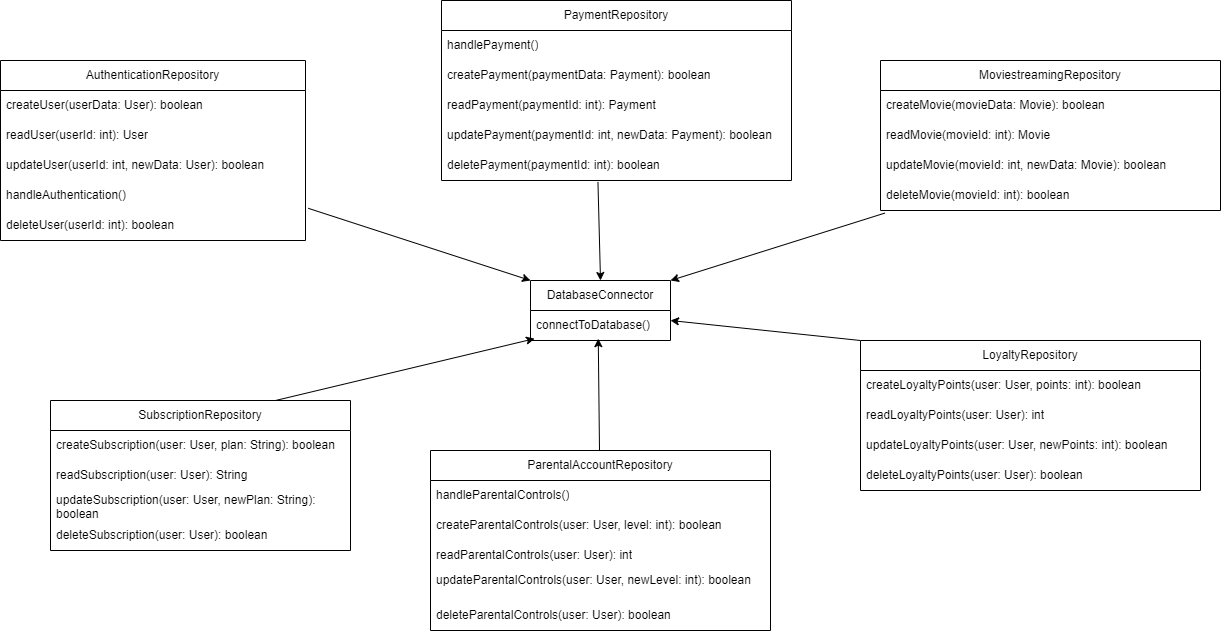

The diagram above was exported from draw.io. Its source (the exported page's mxGraphModel, read from the mxfile embedded in the PNG):
<mxGraphModel dx="3027" dy="1027" grid="1" gridSize="10" guides="1" tooltips="1" connect="1" arrows="1" fold="1" page="1" pageScale="1" pageWidth="850" pageHeight="1100" math="0" shadow="0">
  <root>
    <mxCell id="0" />
    <mxCell id="1" parent="0" />
    <mxCell id="E_W3KL1zMi4UJuw5jzLN-1" value="AuthenticationRepository" style="swimlane;fontStyle=0;childLayout=stackLayout;horizontal=1;startSize=30;horizontalStack=0;resizeParent=1;resizeParentMax=0;resizeLast=0;collapsible=1;marginBottom=0;whiteSpace=wrap;html=1;" vertex="1" parent="1">
      <mxGeometry x="-130" y="560" width="305" height="180" as="geometry">
        <mxRectangle x="190" y="490" width="180" height="30" as="alternateBounds" />
      </mxGeometry>
    </mxCell>
    <mxCell id="E_W3KL1zMi4UJuw5jzLN-2" value="createUser(userData: User): boolean" style="text;strokeColor=none;fillColor=none;align=left;verticalAlign=middle;spacingLeft=4;spacingRight=4;overflow=hidden;points=[[0,0.5],[1,0.5]];portConstraint=eastwest;rotatable=0;whiteSpace=wrap;html=1;" vertex="1" parent="E_W3KL1zMi4UJuw5jzLN-1">
      <mxGeometry y="30" width="305" height="30" as="geometry" />
    </mxCell>
    <mxCell id="E_W3KL1zMi4UJuw5jzLN-3" value="readUser(userId: int): User" style="text;strokeColor=none;fillColor=none;align=left;verticalAlign=middle;spacingLeft=4;spacingRight=4;overflow=hidden;points=[[0,0.5],[1,0.5]];portConstraint=eastwest;rotatable=0;whiteSpace=wrap;html=1;" vertex="1" parent="E_W3KL1zMi4UJuw5jzLN-1">
      <mxGeometry y="60" width="305" height="30" as="geometry" />
    </mxCell>
    <mxCell id="E_W3KL1zMi4UJuw5jzLN-4" value="updateUser(userId: int, newData: User): boolean" style="text;strokeColor=none;fillColor=none;align=left;verticalAlign=middle;spacingLeft=4;spacingRight=4;overflow=hidden;points=[[0,0.5],[1,0.5]];portConstraint=eastwest;rotatable=0;whiteSpace=wrap;html=1;" vertex="1" parent="E_W3KL1zMi4UJuw5jzLN-1">
      <mxGeometry y="90" width="305" height="30" as="geometry" />
    </mxCell>
    <mxCell id="E_W3KL1zMi4UJuw5jzLN-18" value="handleAuthentication()" style="text;strokeColor=none;fillColor=none;align=left;verticalAlign=middle;spacingLeft=4;spacingRight=4;overflow=hidden;points=[[0,0.5],[1,0.5]];portConstraint=eastwest;rotatable=0;whiteSpace=wrap;html=1;" vertex="1" parent="E_W3KL1zMi4UJuw5jzLN-1">
      <mxGeometry y="120" width="305" height="30" as="geometry" />
    </mxCell>
    <mxCell id="E_W3KL1zMi4UJuw5jzLN-51" value="deleteUser(userId: int): boolean" style="text;strokeColor=none;fillColor=none;align=left;verticalAlign=middle;spacingLeft=4;spacingRight=4;overflow=hidden;points=[[0,0.5],[1,0.5]];portConstraint=eastwest;rotatable=0;whiteSpace=wrap;html=1;" vertex="1" parent="E_W3KL1zMi4UJuw5jzLN-1">
      <mxGeometry y="150" width="305" height="30" as="geometry" />
    </mxCell>
    <mxCell id="E_W3KL1zMi4UJuw5jzLN-19" value="PaymentRepository" style="swimlane;fontStyle=0;childLayout=stackLayout;horizontal=1;startSize=30;horizontalStack=0;resizeParent=1;resizeParentMax=0;resizeLast=0;collapsible=1;marginBottom=0;whiteSpace=wrap;html=1;" vertex="1" parent="1">
      <mxGeometry x="311" y="500" width="350" height="180" as="geometry" />
    </mxCell>
    <mxCell id="E_W3KL1zMi4UJuw5jzLN-20" value="handlePayment()" style="text;strokeColor=none;fillColor=none;align=left;verticalAlign=middle;spacingLeft=4;spacingRight=4;overflow=hidden;points=[[0,0.5],[1,0.5]];portConstraint=eastwest;rotatable=0;whiteSpace=wrap;html=1;" vertex="1" parent="E_W3KL1zMi4UJuw5jzLN-19">
      <mxGeometry y="30" width="350" height="30" as="geometry" />
    </mxCell>
    <mxCell id="E_W3KL1zMi4UJuw5jzLN-21" value="createPayment(paymentData: Payment): boolean" style="text;strokeColor=none;fillColor=none;align=left;verticalAlign=middle;spacingLeft=4;spacingRight=4;overflow=hidden;points=[[0,0.5],[1,0.5]];portConstraint=eastwest;rotatable=0;whiteSpace=wrap;html=1;" vertex="1" parent="E_W3KL1zMi4UJuw5jzLN-19">
      <mxGeometry y="60" width="350" height="30" as="geometry" />
    </mxCell>
    <mxCell id="E_W3KL1zMi4UJuw5jzLN-22" value="readPayment(paymentId: int): Payment" style="text;strokeColor=none;fillColor=none;align=left;verticalAlign=middle;spacingLeft=4;spacingRight=4;overflow=hidden;points=[[0,0.5],[1,0.5]];portConstraint=eastwest;rotatable=0;whiteSpace=wrap;html=1;" vertex="1" parent="E_W3KL1zMi4UJuw5jzLN-19">
      <mxGeometry y="90" width="350" height="30" as="geometry" />
    </mxCell>
    <mxCell id="E_W3KL1zMi4UJuw5jzLN-52" value="updatePayment(paymentId: int, newData: Payment): boolean" style="text;strokeColor=none;fillColor=none;align=left;verticalAlign=middle;spacingLeft=4;spacingRight=4;overflow=hidden;points=[[0,0.5],[1,0.5]];portConstraint=eastwest;rotatable=0;whiteSpace=wrap;html=1;" vertex="1" parent="E_W3KL1zMi4UJuw5jzLN-19">
      <mxGeometry y="120" width="350" height="30" as="geometry" />
    </mxCell>
    <mxCell id="E_W3KL1zMi4UJuw5jzLN-53" value="deletePayment(paymentId: int): boolean" style="text;strokeColor=none;fillColor=none;align=left;verticalAlign=middle;spacingLeft=4;spacingRight=4;overflow=hidden;points=[[0,0.5],[1,0.5]];portConstraint=eastwest;rotatable=0;whiteSpace=wrap;html=1;" vertex="1" parent="E_W3KL1zMi4UJuw5jzLN-19">
      <mxGeometry y="150" width="350" height="30" as="geometry" />
    </mxCell>
    <mxCell id="E_W3KL1zMi4UJuw5jzLN-23" value="MoviestreamingRepository" style="swimlane;fontStyle=0;childLayout=stackLayout;horizontal=1;startSize=30;horizontalStack=0;resizeParent=1;resizeParentMax=0;resizeLast=0;collapsible=1;marginBottom=0;whiteSpace=wrap;html=1;" vertex="1" parent="1">
      <mxGeometry x="750" y="560" width="340" height="150" as="geometry" />
    </mxCell>
    <mxCell id="E_W3KL1zMi4UJuw5jzLN-25" value="createMovie(movieData: Movie): boolean" style="text;strokeColor=none;fillColor=none;align=left;verticalAlign=middle;spacingLeft=4;spacingRight=4;overflow=hidden;points=[[0,0.5],[1,0.5]];portConstraint=eastwest;rotatable=0;whiteSpace=wrap;html=1;" vertex="1" parent="E_W3KL1zMi4UJuw5jzLN-23">
      <mxGeometry y="30" width="340" height="30" as="geometry" />
    </mxCell>
    <mxCell id="E_W3KL1zMi4UJuw5jzLN-26" value="readMovie(movieId: int): Movie" style="text;strokeColor=none;fillColor=none;align=left;verticalAlign=middle;spacingLeft=4;spacingRight=4;overflow=hidden;points=[[0,0.5],[1,0.5]];portConstraint=eastwest;rotatable=0;whiteSpace=wrap;html=1;" vertex="1" parent="E_W3KL1zMi4UJuw5jzLN-23">
      <mxGeometry y="60" width="340" height="30" as="geometry" />
    </mxCell>
    <mxCell id="E_W3KL1zMi4UJuw5jzLN-24" value="updateMovie(movieId: int, newData: Movie): boolean" style="text;strokeColor=none;fillColor=none;align=left;verticalAlign=middle;spacingLeft=4;spacingRight=4;overflow=hidden;points=[[0,0.5],[1,0.5]];portConstraint=eastwest;rotatable=0;whiteSpace=wrap;html=1;" vertex="1" parent="E_W3KL1zMi4UJuw5jzLN-23">
      <mxGeometry y="90" width="340" height="30" as="geometry" />
    </mxCell>
    <mxCell id="E_W3KL1zMi4UJuw5jzLN-27" value="deleteMovie(movieId: int): boolean" style="text;strokeColor=none;fillColor=none;align=left;verticalAlign=middle;spacingLeft=4;spacingRight=4;overflow=hidden;points=[[0,0.5],[1,0.5]];portConstraint=eastwest;rotatable=0;whiteSpace=wrap;html=1;" vertex="1" parent="E_W3KL1zMi4UJuw5jzLN-23">
      <mxGeometry y="120" width="340" height="30" as="geometry" />
    </mxCell>
    <mxCell id="E_W3KL1zMi4UJuw5jzLN-28" value="LoyaltyRepository" style="swimlane;fontStyle=0;childLayout=stackLayout;horizontal=1;startSize=30;horizontalStack=0;resizeParent=1;resizeParentMax=0;resizeLast=0;collapsible=1;marginBottom=0;whiteSpace=wrap;html=1;" vertex="1" parent="1">
      <mxGeometry x="730" y="840" width="340" height="150" as="geometry" />
    </mxCell>
    <mxCell id="E_W3KL1zMi4UJuw5jzLN-29" value="createLoyaltyPoints(user: User, points: int): boolean" style="text;strokeColor=none;fillColor=none;align=left;verticalAlign=middle;spacingLeft=4;spacingRight=4;overflow=hidden;points=[[0,0.5],[1,0.5]];portConstraint=eastwest;rotatable=0;whiteSpace=wrap;html=1;" vertex="1" parent="E_W3KL1zMi4UJuw5jzLN-28">
      <mxGeometry y="30" width="340" height="30" as="geometry" />
    </mxCell>
    <mxCell id="E_W3KL1zMi4UJuw5jzLN-30" value="readLoyaltyPoints(user: User): int" style="text;strokeColor=none;fillColor=none;align=left;verticalAlign=middle;spacingLeft=4;spacingRight=4;overflow=hidden;points=[[0,0.5],[1,0.5]];portConstraint=eastwest;rotatable=0;whiteSpace=wrap;html=1;" vertex="1" parent="E_W3KL1zMi4UJuw5jzLN-28">
      <mxGeometry y="60" width="340" height="30" as="geometry" />
    </mxCell>
    <mxCell id="E_W3KL1zMi4UJuw5jzLN-54" value="updateLoyaltyPoints(user: User, newPoints: int): boolean" style="text;strokeColor=none;fillColor=none;align=left;verticalAlign=middle;spacingLeft=4;spacingRight=4;overflow=hidden;points=[[0,0.5],[1,0.5]];portConstraint=eastwest;rotatable=0;whiteSpace=wrap;html=1;" vertex="1" parent="E_W3KL1zMi4UJuw5jzLN-28">
      <mxGeometry y="90" width="340" height="30" as="geometry" />
    </mxCell>
    <mxCell id="E_W3KL1zMi4UJuw5jzLN-55" value="deleteLoyaltyPoints(user: User): boolean" style="text;strokeColor=none;fillColor=none;align=left;verticalAlign=middle;spacingLeft=4;spacingRight=4;overflow=hidden;points=[[0,0.5],[1,0.5]];portConstraint=eastwest;rotatable=0;whiteSpace=wrap;html=1;" vertex="1" parent="E_W3KL1zMi4UJuw5jzLN-28">
      <mxGeometry y="120" width="340" height="30" as="geometry" />
    </mxCell>
    <mxCell id="E_W3KL1zMi4UJuw5jzLN-32" value="ParentalAccountRepository" style="swimlane;fontStyle=0;childLayout=stackLayout;horizontal=1;startSize=30;horizontalStack=0;resizeParent=1;resizeParentMax=0;resizeLast=0;collapsible=1;marginBottom=0;whiteSpace=wrap;html=1;" vertex="1" parent="1">
      <mxGeometry x="300" y="950" width="340" height="180" as="geometry" />
    </mxCell>
    <mxCell id="E_W3KL1zMi4UJuw5jzLN-33" value="handleParentalControls()" style="text;strokeColor=none;fillColor=none;align=left;verticalAlign=middle;spacingLeft=4;spacingRight=4;overflow=hidden;points=[[0,0.5],[1,0.5]];portConstraint=eastwest;rotatable=0;whiteSpace=wrap;html=1;" vertex="1" parent="E_W3KL1zMi4UJuw5jzLN-32">
      <mxGeometry y="30" width="340" height="30" as="geometry" />
    </mxCell>
    <mxCell id="E_W3KL1zMi4UJuw5jzLN-34" value="createParentalControls(user: User, level: int): boolean" style="text;strokeColor=none;fillColor=none;align=left;verticalAlign=middle;spacingLeft=4;spacingRight=4;overflow=hidden;points=[[0,0.5],[1,0.5]];portConstraint=eastwest;rotatable=0;whiteSpace=wrap;html=1;" vertex="1" parent="E_W3KL1zMi4UJuw5jzLN-32">
      <mxGeometry y="60" width="340" height="30" as="geometry" />
    </mxCell>
    <mxCell id="E_W3KL1zMi4UJuw5jzLN-35" value="readParentalControls(user: User): int" style="text;strokeColor=none;fillColor=none;align=left;verticalAlign=middle;spacingLeft=4;spacingRight=4;overflow=hidden;points=[[0,0.5],[1,0.5]];portConstraint=eastwest;rotatable=0;whiteSpace=wrap;html=1;" vertex="1" parent="E_W3KL1zMi4UJuw5jzLN-32">
      <mxGeometry y="90" width="340" height="30" as="geometry" />
    </mxCell>
    <mxCell id="E_W3KL1zMi4UJuw5jzLN-36" value="&lt;div&gt;updateParentalControls(user: User, newLevel: int): boolean&lt;/div&gt;&lt;div&gt;&lt;br&gt;&lt;/div&gt;" style="text;strokeColor=none;fillColor=none;align=left;verticalAlign=middle;spacingLeft=4;spacingRight=4;overflow=hidden;points=[[0,0.5],[1,0.5]];portConstraint=eastwest;rotatable=0;whiteSpace=wrap;html=1;" vertex="1" parent="E_W3KL1zMi4UJuw5jzLN-32">
      <mxGeometry y="120" width="340" height="30" as="geometry" />
    </mxCell>
    <mxCell id="E_W3KL1zMi4UJuw5jzLN-66" value="deleteParentalControls(user: User): boolean" style="text;strokeColor=none;fillColor=none;align=left;verticalAlign=middle;spacingLeft=4;spacingRight=4;overflow=hidden;points=[[0,0.5],[1,0.5]];portConstraint=eastwest;rotatable=0;whiteSpace=wrap;html=1;" vertex="1" parent="E_W3KL1zMi4UJuw5jzLN-32">
      <mxGeometry y="150" width="340" height="30" as="geometry" />
    </mxCell>
    <mxCell id="E_W3KL1zMi4UJuw5jzLN-37" value="DatabaseConnector" style="swimlane;fontStyle=0;childLayout=stackLayout;horizontal=1;startSize=30;horizontalStack=0;resizeParent=1;resizeParentMax=0;resizeLast=0;collapsible=1;marginBottom=0;whiteSpace=wrap;html=1;" vertex="1" parent="1">
      <mxGeometry x="400" y="780" width="140" height="60" as="geometry" />
    </mxCell>
    <mxCell id="E_W3KL1zMi4UJuw5jzLN-38" value="connectToDatabase()" style="text;strokeColor=none;fillColor=none;align=left;verticalAlign=middle;spacingLeft=4;spacingRight=4;overflow=hidden;points=[[0,0.5],[1,0.5]];portConstraint=eastwest;rotatable=0;whiteSpace=wrap;html=1;" vertex="1" parent="E_W3KL1zMi4UJuw5jzLN-37">
      <mxGeometry y="30" width="140" height="30" as="geometry" />
    </mxCell>
    <mxCell id="E_W3KL1zMi4UJuw5jzLN-42" value="" style="endArrow=classic;html=1;rounded=0;exitX=0.447;exitY=1.048;exitDx=0;exitDy=0;exitPerimeter=0;entryX=0.5;entryY=0;entryDx=0;entryDy=0;" edge="1" parent="1" source="E_W3KL1zMi4UJuw5jzLN-53" target="E_W3KL1zMi4UJuw5jzLN-37">
      <mxGeometry width="50" height="50" relative="1" as="geometry">
        <mxPoint x="300" y="780" as="sourcePoint" />
        <mxPoint x="350" y="730" as="targetPoint" />
      </mxGeometry>
    </mxCell>
    <mxCell id="E_W3KL1zMi4UJuw5jzLN-47" value="" style="endArrow=classic;html=1;rounded=0;exitX=0.013;exitY=1.086;exitDx=0;exitDy=0;exitPerimeter=0;entryX=1;entryY=0;entryDx=0;entryDy=0;" edge="1" parent="1" source="E_W3KL1zMi4UJuw5jzLN-27" target="E_W3KL1zMi4UJuw5jzLN-37">
      <mxGeometry width="50" height="50" relative="1" as="geometry">
        <mxPoint x="382" y="689" as="sourcePoint" />
        <mxPoint x="374" y="760" as="targetPoint" />
      </mxGeometry>
    </mxCell>
    <mxCell id="E_W3KL1zMi4UJuw5jzLN-48" value="" style="endArrow=classic;html=1;rounded=0;exitX=0;exitY=0;exitDx=0;exitDy=0;" edge="1" parent="1" source="E_W3KL1zMi4UJuw5jzLN-28">
      <mxGeometry width="50" height="50" relative="1" as="geometry">
        <mxPoint x="392" y="699" as="sourcePoint" />
        <mxPoint x="540" y="820" as="targetPoint" />
      </mxGeometry>
    </mxCell>
    <mxCell id="E_W3KL1zMi4UJuw5jzLN-49" value="" style="endArrow=classic;html=1;rounded=0;entryX=0.484;entryY=0.939;entryDx=0;entryDy=0;entryPerimeter=0;" edge="1" parent="1" source="E_W3KL1zMi4UJuw5jzLN-32" target="E_W3KL1zMi4UJuw5jzLN-38">
      <mxGeometry width="50" height="50" relative="1" as="geometry">
        <mxPoint x="402" y="709" as="sourcePoint" />
        <mxPoint x="475.3199999999997" y="853.5100000000002" as="targetPoint" />
      </mxGeometry>
    </mxCell>
    <mxCell id="E_W3KL1zMi4UJuw5jzLN-50" value="" style="endArrow=classic;html=1;rounded=0;exitX=1.009;exitY=0.927;exitDx=0;exitDy=0;exitPerimeter=0;entryX=0;entryY=0;entryDx=0;entryDy=0;" edge="1" parent="1" source="E_W3KL1zMi4UJuw5jzLN-18" target="E_W3KL1zMi4UJuw5jzLN-37">
      <mxGeometry width="50" height="50" relative="1" as="geometry">
        <mxPoint x="412" y="719" as="sourcePoint" />
        <mxPoint x="404" y="790" as="targetPoint" />
      </mxGeometry>
    </mxCell>
    <mxCell id="E_W3KL1zMi4UJuw5jzLN-56" value="SubscriptionRepository" style="swimlane;fontStyle=0;childLayout=stackLayout;horizontal=1;startSize=30;horizontalStack=0;resizeParent=1;resizeParentMax=0;resizeLast=0;collapsible=1;marginBottom=0;whiteSpace=wrap;html=1;" vertex="1" parent="1">
      <mxGeometry x="-80" y="900" width="300" height="150" as="geometry" />
    </mxCell>
    <mxCell id="E_W3KL1zMi4UJuw5jzLN-57" value="createSubscription(user: User, plan: String): boolean" style="text;strokeColor=none;fillColor=none;align=left;verticalAlign=middle;spacingLeft=4;spacingRight=4;overflow=hidden;points=[[0,0.5],[1,0.5]];portConstraint=eastwest;rotatable=0;whiteSpace=wrap;html=1;" vertex="1" parent="E_W3KL1zMi4UJuw5jzLN-56">
      <mxGeometry y="30" width="300" height="30" as="geometry" />
    </mxCell>
    <mxCell id="E_W3KL1zMi4UJuw5jzLN-58" value="readSubscription(user: User): String" style="text;strokeColor=none;fillColor=none;align=left;verticalAlign=middle;spacingLeft=4;spacingRight=4;overflow=hidden;points=[[0,0.5],[1,0.5]];portConstraint=eastwest;rotatable=0;whiteSpace=wrap;html=1;" vertex="1" parent="E_W3KL1zMi4UJuw5jzLN-56">
      <mxGeometry y="60" width="300" height="30" as="geometry" />
    </mxCell>
    <mxCell id="E_W3KL1zMi4UJuw5jzLN-59" value="updateSubscription(user: User, newPlan: String): boolean" style="text;strokeColor=none;fillColor=none;align=left;verticalAlign=middle;spacingLeft=4;spacingRight=4;overflow=hidden;points=[[0,0.5],[1,0.5]];portConstraint=eastwest;rotatable=0;whiteSpace=wrap;html=1;" vertex="1" parent="E_W3KL1zMi4UJuw5jzLN-56">
      <mxGeometry y="90" width="300" height="30" as="geometry" />
    </mxCell>
    <mxCell id="E_W3KL1zMi4UJuw5jzLN-60" value="deleteSubscription(user: User): boolean" style="text;strokeColor=none;fillColor=none;align=left;verticalAlign=middle;spacingLeft=4;spacingRight=4;overflow=hidden;points=[[0,0.5],[1,0.5]];portConstraint=eastwest;rotatable=0;whiteSpace=wrap;html=1;" vertex="1" parent="E_W3KL1zMi4UJuw5jzLN-56">
      <mxGeometry y="120" width="300" height="30" as="geometry" />
    </mxCell>
    <mxCell id="E_W3KL1zMi4UJuw5jzLN-67" value="" style="endArrow=classic;html=1;rounded=0;exitX=0.75;exitY=0;exitDx=0;exitDy=0;entryX=0.029;entryY=0.939;entryDx=0;entryDy=0;entryPerimeter=0;" edge="1" parent="1" source="E_W3KL1zMi4UJuw5jzLN-56" target="E_W3KL1zMi4UJuw5jzLN-38">
      <mxGeometry width="50" height="50" relative="1" as="geometry">
        <mxPoint x="650" y="760" as="sourcePoint" />
        <mxPoint x="401.53999999999996" y="847" as="targetPoint" />
      </mxGeometry>
    </mxCell>
  </root>
</mxGraphModel>